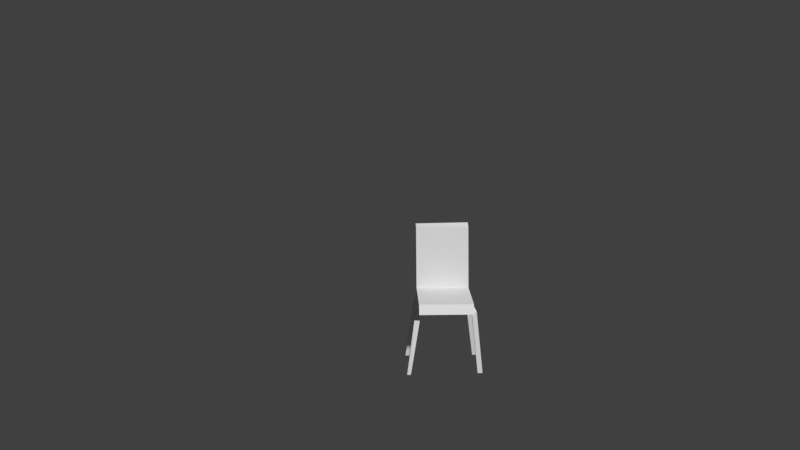 # Source: classroom_chair_collision.blend  (saved by Blender 2.79.0; exported with 4.5.12 LTS)
import bpy
from mathutils import Matrix  # noqa: F401  (used for matrix-valued properties, if any)

bpy.ops.wm.read_factory_settings(use_empty=True)
scene = bpy.context.scene
scene.name = 'Scene'

# ---- collections
col_collection_1 = bpy.data.collections.new('Collection 1'); scene.collection.children.link(col_collection_1)
col_collection_1.hide_render = True
col_collection_1.hide_viewport = True
col_collection_11 = bpy.data.collections.new('Collection 11'); scene.collection.children.link(col_collection_11)

# ---- world
world_world = bpy.data.worlds.new('World'); scene.world = world_world
world_world.color = (0.05088, 0.05088, 0.05088)
world_world.use_sun_shadow = False
world_world.sun_shadow_jitter_overblur = 0.0
world_world.cycles.sampling_method = 'MANUAL'

# ---- cameras
cam_camera = bpy.data.cameras.new('Camera')
cam_camera.clip_end = 100.0
cam_camera.lens = 35.0
cam_camera.sensor_width = 32.0
cam_camera.sensor_height = 18.0
cam_camera.ortho_scale = 7.314
cam_camera.dof.focus_distance = 0.0

# ---- meshes
me_classroom_chair_001 = bpy.data.meshes.new('Classroom Chair.001')
me_classroom_chair_001.from_pydata([(-0.8833, -1.588, -0.3086), (-0.8833, -1.4, -0.04719), (-0.8833, 0.5172, -0.04719), (-0.8833, 0.448, -0.3086), (0.8901, 0.448, -0.3086), (-0.8853, 0.8221, 0.009652), (0.8909, 0.8264, 0.03314), (0.8901, 0.5172, -0.04719), (0.8901, -1.4, -0.04719), (0.8901, -1.588, -0.3086), (-1.263, -1.457, -2.201), (-0.9774, -1.25, -0.2011), (-0.9816, -1.098, -0.2011), (-1.263, -1.263, -2.201), (-0.8454, -1.031, -0.2011), (-1.141, -1.263, -2.201), (-0.7825, -1.212, -0.2011), (-1.141, -1.457, -2.201), (1.06, -1.41, -2.186), (0.8149, -1.181, -0.1636), (0.8149, -1.035, -0.1636), (1.06, -1.265, -2.186), (0.9028, -1.052, -0.1819), (1.221, -1.265, -2.186), (0.9028, -1.181, -0.1819), (1.221, -1.41, -2.186), (1.052, 0.3885, -2.201), (0.7409, 0.2042, -0.1614), (0.7423, 0.3628, -0.1614), (1.053, 0.5424, -2.201), (0.9, 0.3654, -0.1614), (1.189, 0.5424, -2.201), (0.8986, 0.237, -0.1614), (1.187, 0.3885, -2.201), (-1.261, 0.3999, -2.201), (-0.9028, 0.3029, -0.2101), (-0.9028, 0.3702, -0.2101), (-1.261, 0.5482, -2.201), (-0.7614, 0.3702, -0.1865), (-1.105, 0.5482, -2.201), (-0.7614, 0.252, -0.1759), (-1.117, 0.3999, -2.201), (-0.8352, 0.2862, -0.359), (-0.8389, 0.3936, -0.359), (-0.9785, 0.2862, -0.3659), (-0.9785, 0.4033, -0.3659), (-0.4529, 0.3001, -0.1868), (-0.4881, 0.1772, -0.1941), (-0.4509, 0.1753, -0.2972), (-0.4838, 0.2988, -0.2972), (-0.9935, -1.259, -0.3283), (-0.9975, -1.105, -0.3283), (-0.8621, -1.042, -0.3283), (-0.8034, -1.224, -0.3283), (-0.4986, -0.9188, -0.1685), (-0.4357, -1.067, -0.1685), (-0.5153, -0.9298, -0.2958), (-0.4566, -1.079, -0.2958), (1.004, -1.244, -0.3371), (1.004, -1.099, -0.3371), (0.8399, -1.244, -0.3076), (0.8399, -1.069, -0.3076), (0.4816, -1.076, -0.2971), (0.4798, -1.071, -0.1893), (0.5196, -0.9587, -0.1877), (0.5214, -0.9602, -0.2971), (0.7709, 0.2401, -0.3514), (0.7722, 0.3825, -0.3514), (0.9784, 0.2401, -0.3514), (0.9798, 0.3573, -0.3514), (0.5053, 0.1574, -0.3956), (0.4754, 0.1215, -0.2057), (0.4311, 0.252, -0.2057), (0.461, 0.2717, -0.3956), (-0.8952, 0.862, 1.802), (-0.8972, 1.154, 1.859), (0.8782, 0.862, 1.802), (0.879, 1.158, 1.882)], [], [(51, 13, 10, 50), (27, 32, 30, 28), (6, 7, 4), (3, 4, 9, 0), (58, 25, 23, 59), (53, 17, 15, 52), (17, 10, 13, 15), (9, 8, 1, 0), (42, 41, 39, 43), (8, 9, 4, 7), (11, 16, 14, 12), (50, 10, 17, 53), (2, 3, 0, 1), (68, 33, 31, 69), (61, 21, 18, 60), (59, 23, 21, 61), (19, 24, 22, 20), (60, 18, 25, 58), (33, 26, 29, 31), (66, 26, 33, 68), (52, 15, 13, 51), (25, 18, 21, 23), (69, 31, 29, 67), (67, 29, 26, 66), (41, 34, 37, 39), (44, 34, 41, 42), (35, 40, 38, 36), (43, 39, 37, 45), (45, 37, 34, 44), (1, 8, 7, 2), (5, 6, 4, 3), (5, 3, 2), (36, 45, 44, 35), (38, 43, 45, 36), (35, 44, 42, 40), (40, 42, 48, 47), (47, 48, 49, 46), (42, 43, 49, 48), (43, 38, 46, 49), (38, 40, 47, 46), (14, 52, 51, 12), (11, 50, 53, 16), (53, 52, 56, 57), (12, 51, 50, 11), (55, 57, 56, 54), (52, 14, 54, 56), (14, 16, 55, 54), (16, 53, 57, 55), (19, 60, 58, 24), (22, 59, 61, 20), (61, 60, 62, 65), (24, 58, 59, 22), (64, 65, 62, 63), (19, 20, 64, 63), (60, 19, 63, 62), (20, 61, 65, 64), (28, 67, 73, 72), (30, 69, 67, 28), (27, 66, 68, 32), (32, 68, 69, 30), (72, 73, 70, 71), (27, 28, 72, 71), (66, 27, 71, 70), (67, 66, 70, 73), (7, 6, 77, 76), (75, 74, 76, 77), (6, 5, 75, 77), (2, 7, 76, 74), (5, 2, 74, 75)])
me_classroom_chair_001.use_remesh_preserve_volume = False
me_classroom_chair_001.use_remesh_preserve_attributes = False
me_classroom_chair_001.use_mirror_vertex_groups = False
me_classroom_chair_001.update()

# ---- objects
ob_camera = bpy.data.objects.new('Camera', cam_camera)
ob_classroom_chair_001 = bpy.data.objects.new('Classroom Chair.001', me_classroom_chair_001)

# ---- transforms, parenting, visibility, modifiers, constraints
ob_camera.location = (-0.4128, -5.044, 1.696)
ob_camera.rotation_euler = (1.322, -3.524e-05, -0.02943)
ob_camera.lock_rotations_4d = False
ob_camera.empty_display_type = 'ARROWS'
ob_camera.color = (0.0, 0.0, 0.0, 0.0)
ob_camera.display_type = 'WIRE'
ob_camera.lineart.crease_threshold = 0.0
ob_classroom_chair_001.location = (0.0, 0.0, 0.0)
ob_classroom_chair_001.scale = (0.181, 0.1595, 0.2024)
ob_classroom_chair_001.lineart.crease_threshold = 0.0

# ---- collection membership
col_collection_1.objects.link(ob_camera)
col_collection_11.objects.link(ob_classroom_chair_001)

# ---- scene / render settings (as saved in the file)
scene.camera = ob_camera
scene.frame_start = 1; scene.frame_end = 200; scene.frame_set(58)
scene.render.engine = 'CYCLES'
scene.render.resolution_percentage = 50
scene.render.dither_intensity = 0.0
scene.cycles.use_denoising = False
scene.cycles.samples = 128
scene.cycles.sampling_pattern = 'TABULATED_SOBOL'
scene.cycles.use_adaptive_sampling = False
scene.cycles.use_light_tree = False
scene.cycles.blur_glossy = 0.0
scene.cycles.sample_clamp_indirect = 0.0
scene.view_settings.view_transform = 'Standard'
scene.unit_settings.scale_length = 0.01
bpy.context.view_layer.update()

# ---- added for rendering (the .blend has no usable light): sun
light_auto_sun = bpy.data.lights.new('AutoSun', 'SUN')
light_auto_sun.energy = 3.0
light_auto_sun.angle = 0.0523599
ob_auto_sun = bpy.data.objects.new('AutoSun', light_auto_sun)
scene.collection.objects.link(ob_auto_sun)
ob_auto_sun.rotation_euler = (0.872665, 0.174533, 0.523599)
bpy.context.view_layer.update()
